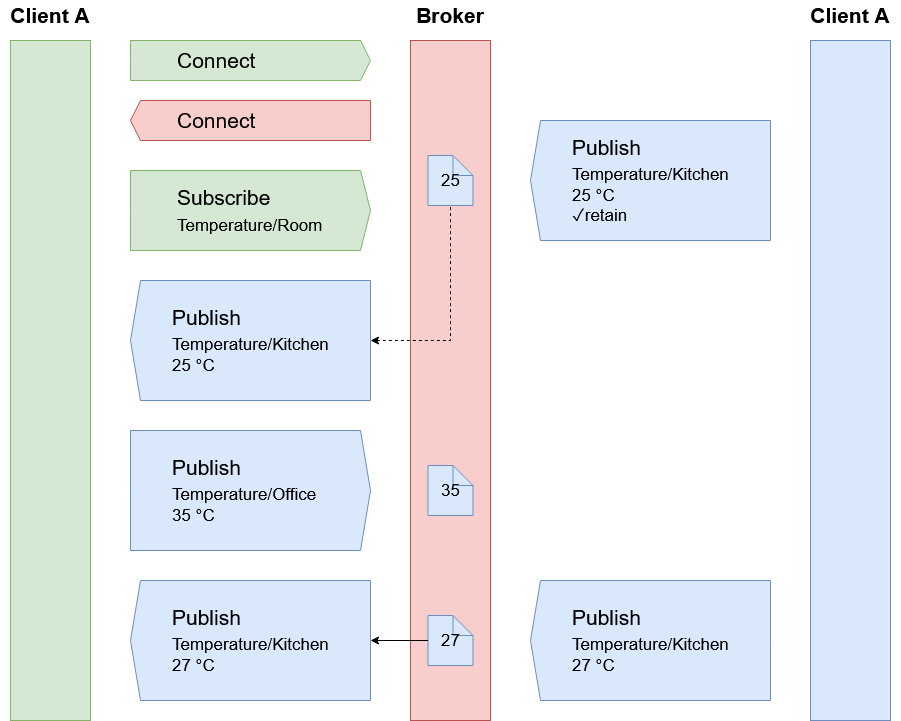

The diagram above was exported from draw.io. Its source (the exported page's mxGraphModel, read from the mxfile embedded in the PNG):
<mxGraphModel dx="2272" dy="744" grid="1" gridSize="10" guides="1" tooltips="1" connect="1" arrows="1" fold="1" page="1" pageScale="1" pageWidth="850" pageHeight="1100" math="0" shadow="0">
  <root>
    <mxCell id="0" />
    <mxCell id="1" parent="0" />
    <mxCell id="t0DJ_gc0gnoS1a8Br8Sz-1" value="" style="rounded=0;whiteSpace=wrap;html=1;fillColor=#f8cecc;strokeColor=#b85450;" vertex="1" parent="1">
      <mxGeometry x="400" y="40" width="80" height="680" as="geometry" />
    </mxCell>
    <mxCell id="t0DJ_gc0gnoS1a8Br8Sz-2" value="&lt;font style=&quot;font-size: 21px&quot;&gt;&lt;b&gt;Broker&lt;/b&gt;&lt;/font&gt;" style="text;html=1;strokeColor=none;fillColor=none;align=center;verticalAlign=middle;whiteSpace=wrap;rounded=0;" vertex="1" parent="1">
      <mxGeometry x="410" width="60" height="30" as="geometry" />
    </mxCell>
    <mxCell id="t0DJ_gc0gnoS1a8Br8Sz-3" value="" style="rounded=0;whiteSpace=wrap;html=1;fontSize=21;fillColor=#d5e8d4;strokeColor=#82b366;" vertex="1" parent="1">
      <mxGeometry y="40" width="80" height="680" as="geometry" />
    </mxCell>
    <mxCell id="t0DJ_gc0gnoS1a8Br8Sz-4" value="" style="rounded=0;whiteSpace=wrap;html=1;fontSize=21;fillColor=#dae8fc;strokeColor=#6c8ebf;" vertex="1" parent="1">
      <mxGeometry x="800" y="40" width="80" height="680" as="geometry" />
    </mxCell>
    <mxCell id="t0DJ_gc0gnoS1a8Br8Sz-5" value="&lt;font style=&quot;font-size: 21px&quot;&gt;&lt;b&gt;&lt;font style=&quot;font-size: 21px&quot;&gt;Client&lt;/font&gt; A&lt;br&gt;&lt;/b&gt;&lt;/font&gt;" style="text;html=1;strokeColor=none;fillColor=none;align=center;verticalAlign=middle;whiteSpace=wrap;rounded=0;" vertex="1" parent="1">
      <mxGeometry x="-10" width="100" height="30" as="geometry" />
    </mxCell>
    <mxCell id="t0DJ_gc0gnoS1a8Br8Sz-7" value="&lt;font style=&quot;font-size: 21px&quot;&gt;&lt;b&gt;&lt;font style=&quot;font-size: 21px&quot;&gt;Client&lt;/font&gt; A&lt;br&gt;&lt;/b&gt;&lt;/font&gt;" style="text;html=1;strokeColor=none;fillColor=none;align=center;verticalAlign=middle;whiteSpace=wrap;rounded=0;" vertex="1" parent="1">
      <mxGeometry x="790" width="100" height="30" as="geometry" />
    </mxCell>
    <mxCell id="t0DJ_gc0gnoS1a8Br8Sz-9" value="" style="html=1;shadow=0;dashed=0;align=center;verticalAlign=middle;shape=mxgraph.arrows2.arrow;dy=0;dx=10;notch=0;fontSize=21;strokeColor=#82b366;fillColor=#d5e8d4;" vertex="1" parent="1">
      <mxGeometry x="120" y="40" width="240" height="40" as="geometry" />
    </mxCell>
    <mxCell id="t0DJ_gc0gnoS1a8Br8Sz-10" value="" style="html=1;shadow=0;dashed=0;align=center;verticalAlign=middle;shape=mxgraph.arrows2.arrow;dy=0;dx=10;notch=0;fontSize=21;strokeColor=#b85450;fillColor=#f8cecc;rotation=-180;" vertex="1" parent="1">
      <mxGeometry x="120" y="100" width="240" height="40" as="geometry" />
    </mxCell>
    <mxCell id="t0DJ_gc0gnoS1a8Br8Sz-11" value="Connect" style="text;html=1;strokeColor=none;fillColor=none;align=left;verticalAlign=middle;whiteSpace=wrap;rounded=0;fontSize=21;" vertex="1" parent="1">
      <mxGeometry x="165" y="45" width="110" height="30" as="geometry" />
    </mxCell>
    <mxCell id="t0DJ_gc0gnoS1a8Br8Sz-12" value="Connect" style="text;html=1;strokeColor=none;fillColor=none;align=left;verticalAlign=middle;whiteSpace=wrap;rounded=0;fontSize=21;" vertex="1" parent="1">
      <mxGeometry x="165" y="105" width="110" height="30" as="geometry" />
    </mxCell>
    <mxCell id="t0DJ_gc0gnoS1a8Br8Sz-13" value="" style="html=1;shadow=0;dashed=0;align=center;verticalAlign=middle;shape=mxgraph.arrows2.arrow;dy=0;dx=10;notch=0;fontSize=21;strokeColor=#82b366;fillColor=#d5e8d4;" vertex="1" parent="1">
      <mxGeometry x="120" y="170" width="240" height="80" as="geometry" />
    </mxCell>
    <mxCell id="t0DJ_gc0gnoS1a8Br8Sz-14" value="&lt;div align=&quot;left&quot;&gt;Subscribe&lt;/div&gt;&lt;div align=&quot;left&quot;&gt;&lt;font style=&quot;font-size: 17px&quot;&gt;Temperature/Room&lt;/font&gt;&lt;br&gt;&lt;/div&gt;" style="text;html=1;strokeColor=none;fillColor=none;align=left;verticalAlign=middle;whiteSpace=wrap;rounded=0;fontSize=21;" vertex="1" parent="1">
      <mxGeometry x="165" y="170" width="150" height="80" as="geometry" />
    </mxCell>
    <mxCell id="t0DJ_gc0gnoS1a8Br8Sz-15" value="" style="html=1;shadow=0;dashed=0;align=center;verticalAlign=middle;shape=mxgraph.arrows2.arrow;dy=0;dx=10;notch=0;fontSize=21;strokeColor=#6c8ebf;fillColor=#dae8fc;rotation=-180;" vertex="1" parent="1">
      <mxGeometry x="520" y="120" width="240" height="120" as="geometry" />
    </mxCell>
    <mxCell id="t0DJ_gc0gnoS1a8Br8Sz-16" value="&lt;div&gt;Publish&lt;br&gt;&lt;/div&gt;&lt;div&gt;&lt;font style=&quot;font-size: 17px&quot;&gt;Temperature/Kitchen&lt;/font&gt;&lt;/div&gt;&lt;div style=&quot;font-size: 17px&quot;&gt;&lt;font style=&quot;font-size: 17px&quot;&gt;25&lt;span&gt; °&lt;/span&gt;C&lt;/font&gt;&lt;/div&gt;&lt;div style=&quot;font-size: 17px&quot;&gt;&lt;font style=&quot;font-size: 17px&quot;&gt;✓retain&lt;/font&gt;&lt;br&gt;&lt;/div&gt;" style="text;html=1;strokeColor=none;fillColor=none;align=left;verticalAlign=middle;whiteSpace=wrap;rounded=0;fontSize=21;" vertex="1" parent="1">
      <mxGeometry x="560" y="120" width="160" height="120" as="geometry" />
    </mxCell>
    <mxCell id="t0DJ_gc0gnoS1a8Br8Sz-17" value="25" style="shape=note;size=20;whiteSpace=wrap;html=1;fontSize=17;strokeColor=#6c8ebf;fillColor=#dae8fc;" vertex="1" parent="1">
      <mxGeometry x="417.5" y="155" width="45" height="50" as="geometry" />
    </mxCell>
    <mxCell id="t0DJ_gc0gnoS1a8Br8Sz-18" value="" style="html=1;shadow=0;dashed=0;align=center;verticalAlign=middle;shape=mxgraph.arrows2.arrow;dy=0;dx=10;notch=0;fontSize=21;strokeColor=#6c8ebf;fillColor=#dae8fc;rotation=-180;" vertex="1" parent="1">
      <mxGeometry x="120" y="280" width="240" height="120" as="geometry" />
    </mxCell>
    <mxCell id="t0DJ_gc0gnoS1a8Br8Sz-19" value="&lt;div&gt;Publish&lt;br&gt;&lt;/div&gt;&lt;div&gt;&lt;font style=&quot;font-size: 17px&quot;&gt;Temperature/Kitchen&lt;/font&gt;&lt;br&gt;&lt;/div&gt;&lt;div style=&quot;font-size: 17px&quot;&gt;&lt;font style=&quot;font-size: 17px&quot;&gt;25&lt;span&gt; °&lt;/span&gt;C&lt;/font&gt;&lt;/div&gt;" style="text;html=1;strokeColor=none;fillColor=none;align=left;verticalAlign=middle;whiteSpace=wrap;rounded=0;fontSize=21;" vertex="1" parent="1">
      <mxGeometry x="160" y="280" width="160" height="120" as="geometry" />
    </mxCell>
    <mxCell id="t0DJ_gc0gnoS1a8Br8Sz-20" value="" style="endArrow=none;dashed=1;html=1;rounded=0;fontSize=17;entryX=0.5;entryY=1;entryDx=0;entryDy=0;entryPerimeter=0;exitX=0;exitY=0.5;exitDx=0;exitDy=0;exitPerimeter=0;strokeColor=default;startArrow=classic;startFill=1;" edge="1" parent="1" source="t0DJ_gc0gnoS1a8Br8Sz-18" target="t0DJ_gc0gnoS1a8Br8Sz-17">
      <mxGeometry width="50" height="50" relative="1" as="geometry">
        <mxPoint x="420" y="320" as="sourcePoint" />
        <mxPoint x="470" y="270" as="targetPoint" />
        <Array as="points">
          <mxPoint x="440" y="340" />
        </Array>
      </mxGeometry>
    </mxCell>
    <mxCell id="t0DJ_gc0gnoS1a8Br8Sz-21" value="" style="html=1;shadow=0;dashed=0;align=center;verticalAlign=middle;shape=mxgraph.arrows2.arrow;dy=0;dx=10;notch=0;fontSize=21;strokeColor=#6c8ebf;fillColor=#dae8fc;rotation=0;" vertex="1" parent="1">
      <mxGeometry x="120" y="430" width="240" height="120" as="geometry" />
    </mxCell>
    <mxCell id="t0DJ_gc0gnoS1a8Br8Sz-22" value="&lt;div&gt;Publish&lt;br&gt;&lt;/div&gt;&lt;div&gt;&lt;font style=&quot;font-size: 17px&quot;&gt;Temperature/Office&lt;/font&gt;&lt;br&gt;&lt;/div&gt;&lt;div style=&quot;font-size: 17px&quot;&gt;&lt;font style=&quot;font-size: 17px&quot;&gt;35&lt;span&gt; °&lt;/span&gt;C&lt;/font&gt;&lt;/div&gt;" style="text;html=1;strokeColor=none;fillColor=none;align=left;verticalAlign=middle;whiteSpace=wrap;rounded=0;fontSize=21;" vertex="1" parent="1">
      <mxGeometry x="160" y="430" width="160" height="120" as="geometry" />
    </mxCell>
    <mxCell id="t0DJ_gc0gnoS1a8Br8Sz-23" value="35" style="shape=note;size=20;whiteSpace=wrap;html=1;fontSize=17;strokeColor=#6c8ebf;fillColor=#dae8fc;" vertex="1" parent="1">
      <mxGeometry x="417.5" y="465" width="45" height="50" as="geometry" />
    </mxCell>
    <mxCell id="t0DJ_gc0gnoS1a8Br8Sz-25" value="" style="html=1;shadow=0;dashed=0;align=center;verticalAlign=middle;shape=mxgraph.arrows2.arrow;dy=0;dx=10;notch=0;fontSize=21;strokeColor=#6c8ebf;fillColor=#dae8fc;rotation=-180;" vertex="1" parent="1">
      <mxGeometry x="520" y="580" width="240" height="120" as="geometry" />
    </mxCell>
    <mxCell id="t0DJ_gc0gnoS1a8Br8Sz-26" value="&lt;div&gt;Publish&lt;br&gt;&lt;/div&gt;&lt;div&gt;&lt;font style=&quot;font-size: 17px&quot;&gt;Temperature/Kitchen&lt;/font&gt;&lt;/div&gt;&lt;div style=&quot;font-size: 17px&quot;&gt;&lt;font style=&quot;font-size: 17px&quot;&gt;27&lt;span&gt; °&lt;/span&gt;C&lt;/font&gt;&lt;/div&gt;" style="text;html=1;strokeColor=none;fillColor=none;align=left;verticalAlign=middle;whiteSpace=wrap;rounded=0;fontSize=21;" vertex="1" parent="1">
      <mxGeometry x="560" y="580" width="160" height="120" as="geometry" />
    </mxCell>
    <mxCell id="t0DJ_gc0gnoS1a8Br8Sz-27" value="" style="html=1;shadow=0;dashed=0;align=center;verticalAlign=middle;shape=mxgraph.arrows2.arrow;dy=0;dx=10;notch=0;fontSize=21;strokeColor=#6c8ebf;fillColor=#dae8fc;rotation=-180;" vertex="1" parent="1">
      <mxGeometry x="120" y="580" width="240" height="120" as="geometry" />
    </mxCell>
    <mxCell id="t0DJ_gc0gnoS1a8Br8Sz-28" value="&lt;div&gt;Publish&lt;br&gt;&lt;/div&gt;&lt;div&gt;&lt;font style=&quot;font-size: 17px&quot;&gt;Temperature/Kitchen&lt;/font&gt;&lt;/div&gt;&lt;div style=&quot;font-size: 17px&quot;&gt;&lt;font style=&quot;font-size: 17px&quot;&gt;27&lt;span&gt; °&lt;/span&gt;C&lt;/font&gt;&lt;/div&gt;" style="text;html=1;strokeColor=none;fillColor=none;align=left;verticalAlign=middle;whiteSpace=wrap;rounded=0;fontSize=21;" vertex="1" parent="1">
      <mxGeometry x="160" y="580" width="160" height="120" as="geometry" />
    </mxCell>
    <mxCell id="t0DJ_gc0gnoS1a8Br8Sz-29" value="27" style="shape=note;size=20;whiteSpace=wrap;html=1;fontSize=17;strokeColor=#6c8ebf;fillColor=#dae8fc;" vertex="1" parent="1">
      <mxGeometry x="417.5" y="615" width="45" height="50" as="geometry" />
    </mxCell>
    <mxCell id="t0DJ_gc0gnoS1a8Br8Sz-30" value="" style="endArrow=classic;html=1;rounded=0;fontSize=17;strokeColor=default;entryX=0;entryY=0.5;entryDx=0;entryDy=0;entryPerimeter=0;exitX=0;exitY=0.5;exitDx=0;exitDy=0;exitPerimeter=0;" edge="1" parent="1" source="t0DJ_gc0gnoS1a8Br8Sz-29" target="t0DJ_gc0gnoS1a8Br8Sz-27">
      <mxGeometry width="50" height="50" relative="1" as="geometry">
        <mxPoint x="370" y="660" as="sourcePoint" />
        <mxPoint x="420" y="610" as="targetPoint" />
      </mxGeometry>
    </mxCell>
  </root>
</mxGraphModel>